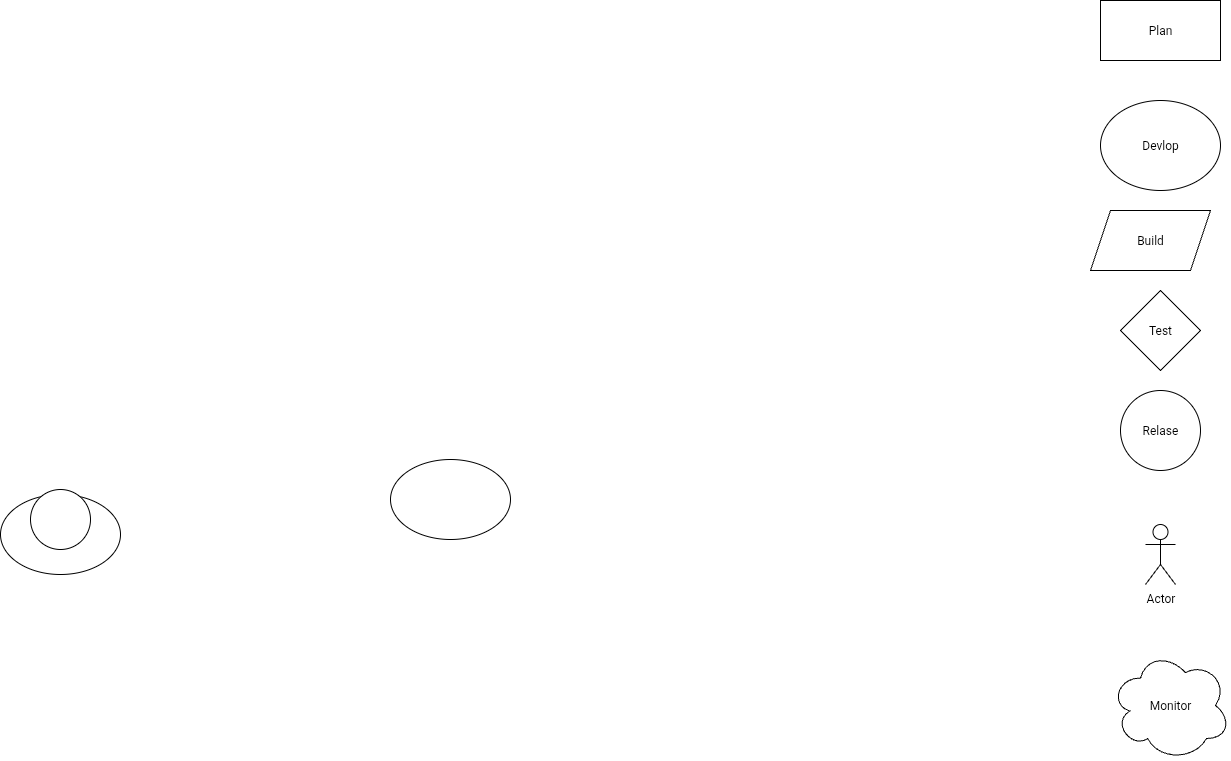

The diagram above was exported from draw.io. Its source (the exported page's mxGraphModel, read from the mxfile embedded in the PNG):
<mxGraphModel dx="1804" dy="615" grid="1" gridSize="10" guides="1" tooltips="1" connect="1" arrows="1" fold="1" page="1" pageScale="1" pageWidth="827" pageHeight="1169" math="0" shadow="0">
  <root>
    <mxCell id="0" />
    <mxCell id="1" parent="0" />
    <mxCell id="NuD2p3sEEiBquJKH85pY-3" style="edgeStyle=none;curved=1;rounded=0;orthogonalLoop=1;jettySize=auto;html=1;fontSize=12;startSize=8;endSize=8;" edge="1" parent="1" source="NuD2p3sEEiBquJKH85pY-2">
      <mxGeometry relative="1" as="geometry">
        <mxPoint x="290" y="200" as="targetPoint" />
      </mxGeometry>
    </mxCell>
    <mxCell id="NuD2p3sEEiBquJKH85pY-2" value="Devlop" style="ellipse;whiteSpace=wrap;html=1;" vertex="1" parent="1">
      <mxGeometry x="220" y="130" width="120" height="90" as="geometry" />
    </mxCell>
    <mxCell id="NuD2p3sEEiBquJKH85pY-4" value="Build" style="shape=parallelogram;perimeter=parallelogramPerimeter;whiteSpace=wrap;html=1;fixedSize=1;" vertex="1" parent="1">
      <mxGeometry x="210" y="240" width="120" height="60" as="geometry" />
    </mxCell>
    <mxCell id="NuD2p3sEEiBquJKH85pY-5" value="Test" style="rhombus;whiteSpace=wrap;html=1;direction=south;" vertex="1" parent="1">
      <mxGeometry x="240" y="320" width="80" height="80" as="geometry" />
    </mxCell>
    <mxCell id="NuD2p3sEEiBquJKH85pY-7" value="" style="ellipse;whiteSpace=wrap;html=1;" vertex="1" parent="1">
      <mxGeometry x="-490" y="489" width="120" height="80" as="geometry" />
    </mxCell>
    <mxCell id="NuD2p3sEEiBquJKH85pY-8" value="" style="ellipse;whiteSpace=wrap;html=1;" vertex="1" parent="1">
      <mxGeometry x="-880" y="524" width="120" height="80" as="geometry" />
    </mxCell>
    <mxCell id="NuD2p3sEEiBquJKH85pY-10" value="" style="ellipse;whiteSpace=wrap;html=1;aspect=fixed;" vertex="1" parent="1">
      <mxGeometry x="-850" y="519" width="60" height="60" as="geometry" />
    </mxCell>
    <mxCell id="NuD2p3sEEiBquJKH85pY-11" value="Relase" style="ellipse;whiteSpace=wrap;html=1;aspect=fixed;" vertex="1" parent="1">
      <mxGeometry x="240" y="420" width="80" height="80" as="geometry" />
    </mxCell>
    <mxCell id="NuD2p3sEEiBquJKH85pY-13" value="Monitor" style="ellipse;shape=cloud;whiteSpace=wrap;html=1;" vertex="1" parent="1">
      <mxGeometry x="230" y="680" width="120" height="110" as="geometry" />
    </mxCell>
    <mxCell id="NuD2p3sEEiBquJKH85pY-14" value="Actor" style="shape=umlActor;verticalLabelPosition=bottom;verticalAlign=top;html=1;outlineConnect=0;" vertex="1" parent="1">
      <mxGeometry x="265" y="554" width="30" height="60" as="geometry" />
    </mxCell>
    <mxCell id="NuD2p3sEEiBquJKH85pY-16" value="Plan" style="rounded=0;whiteSpace=wrap;html=1;" vertex="1" parent="1">
      <mxGeometry x="220" y="30" width="120" height="60" as="geometry" />
    </mxCell>
  </root>
</mxGraphModel>